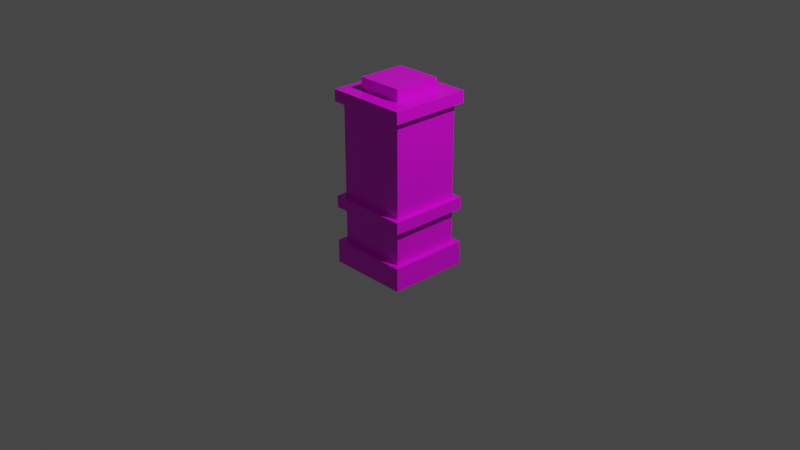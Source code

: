 # Source: aurora_tech_node_diamond_empowerer_active.blend  (saved by Blender 2.80.75; exported with 4.5.12 LTS)
import bpy
from mathutils import Matrix  # noqa: F401  (used for matrix-valued properties, if any)

bpy.ops.wm.read_factory_settings(use_empty=True)
scene = bpy.context.scene
scene.name = 'Scene'

# ---- collections
col_collection = bpy.data.collections.new('Collection'); scene.collection.children.link(col_collection)

# ---- images (referenced by path relative to the original .blend; pixels are not part of the script)
import os
ASSET_DIR = os.environ.get("B2B_ASSET_DIR", "")  # directory of the original .blend (textures are referenced by path, not embedded)
HERE = os.path.dirname(os.path.abspath(__file__))  # packed textures are extracted next to this script under _unpacked/

def load_image(name, relpath, width, height, colorspace="sRGB"):
    """Load a texture the original file referenced (path relative to the .blend, or extracted next to this script)."""
    p = next((c for c in (os.path.join(HERE, relpath), os.path.join(ASSET_DIR, relpath)) if relpath and os.path.exists(c)), "")
    if p:
        img = bpy.data.images.load(p, check_existing=True)
        img.name = name
    else:  # same state as the original file: an image datablock whose file is absent (Cycles renders it pink)
        img = bpy.data.images.new(name, width, height)
        img.source = "FILE"
        img.filepath = "//" + (relpath or name)
    img.colorspace_settings.name = colorspace
    return img
img_combat_diamond_empowerer_png = load_image('combat_diamond_empowerer.png', 'combat_diamond_empowerer.png', 1024, 1024, 'sRGB')

# ---- materials (node trees are filled in below, after node groups)
mat_material = bpy.data.materials.new('Material')
mat_material.alpha_threshold = 0.0
mat_material.use_backface_culling = True
mat_material.use_transparent_shadow = False
mat_material.line_color = (0.0, 0.0, 0.0, 1.0)

# ---- material node trees
mat_material.use_nodes = True; mat_material.node_tree.nodes.clear()
_N = mat_material.node_tree.nodes; _L = mat_material.node_tree.links
n0 = _N.new('ShaderNodeOutputMaterial'); n0.name = 'Material Output'; n0.location = (300, 300)
n1 = _N.new('ShaderNodeBsdfPrincipled'); n1.name = 'Principled BSDF'; n1.location = (10, 300)
n1.distribution = 'GGX'
n1.subsurface_method = 'BURLEY'
n1.inputs[2].default_value = 0.4
n1.inputs[3].default_value = 1.45
n1.inputs[27].default_value = (0.0, 0.0, 0.0, 1.0)
n1.inputs[28].default_value = 1.0
n2 = _N.new('ShaderNodeTexImage'); n2.name = 'Image Texture'; n2.location = (-280, 280)
n2.image = img_combat_diamond_empowerer_png
n2.interpolation = 'Closest'
_L.new(n1.outputs[0], n0.inputs[0])
_L.new(n2.outputs[0], n1.inputs[0])
n0.is_active_output = True

# ---- world
world_world = bpy.data.worlds.new('World'); scene.world = world_world
world_world.use_nodes = True; world_world.node_tree.nodes.clear()
_N = world_world.node_tree.nodes; _L = world_world.node_tree.links
n0 = _N.new('ShaderNodeOutputWorld'); n0.name = 'World Output'; n0.location = (300, 300)
n1 = _N.new('ShaderNodeBackground'); n1.name = 'Background'; n1.location = (10, 300)
n1.inputs[0].default_value = (0.05088, 0.05088, 0.05088, 1.0)
_L.new(n1.outputs[0], n0.inputs[0])
n0.is_active_output = True
world_world.color = (0.05088, 0.05088, 0.05088)
world_world.use_sun_shadow = False
world_world.sun_shadow_jitter_overblur = 0.0

# ---- cameras
cam_camera = bpy.data.cameras.new('Camera')
cam_camera.clip_end = 100.0
cam_camera.ortho_scale = 7.314

# ---- lights
light_light = bpy.data.lights.new('Light', 'POINT')
light_light.transmission_factor = 0.0
light_light.energy = 1000.0
light_light.shadow_soft_size = 0.1
light_light.shadow_maximum_resolution = 0.006
light_light.use_absolute_resolution = True

# ---- meshes
me_cube = bpy.data.meshes.new('Cube')
me_cube.from_pydata([(0.4375, 0.4375, -0.2486), (0.4375, 0.4375, -0.5007), (0.4375, -0.4375, -0.2486), (0.4375, -0.4375, -0.5007), (-0.4375, 0.4375, -0.2486), (-0.4375, 0.4375, -0.5007), (-0.4375, -0.4375, -0.2486), (-0.4375, -0.4375, -0.5007), (0.375, 0.375, 0.1243), (0.375, 0.375, -0.2486), (0.375, -0.375, 0.1243), (0.375, -0.375, -0.2486), (-0.375, 0.375, 0.1243), (-0.375, 0.375, -0.2486), (-0.375, -0.375, 0.1243), (-0.375, -0.375, -0.2486), (0.4375, 0.4375, 0.2493), (0.4375, 0.4375, 0.1232), (0.4375, -0.4375, 0.2493), (0.4375, -0.4375, 0.1232), (-0.4375, 0.4375, 0.2493), (-0.4375, 0.4375, 0.1232), (-0.4375, -0.4375, 0.2493), (-0.4375, -0.4375, 0.1232), (0.375, 0.375, 1.249), (0.375, 0.375, 0.2488), (0.375, -0.375, 1.249), (0.375, -0.375, 0.2488), (-0.375, 0.375, 1.249), (-0.375, 0.375, 0.2488), (-0.375, -0.375, 1.249), (-0.375, -0.375, 0.2488), (0.4375, 0.4375, 1.377), (0.4375, 0.4375, 1.251), (0.4375, -0.4375, 1.377), (0.4375, -0.4375, 1.251), (-0.4375, 0.4375, 1.377), (-0.4375, 0.4375, 1.251), (-0.4375, -0.4375, 1.377), (-0.4375, -0.4375, 1.251), (0.2489, 0.2563, 1.504), (0.2489, 0.2563, 1.378), (0.2489, -0.2563, 1.504), (0.2489, -0.2563, 1.378), (-0.2489, 0.2563, 1.504), (-0.2489, 0.2563, 1.378), (-0.2489, -0.2563, 1.504), (-0.2489, -0.2563, 1.378), (-0.375, -0.1875, -0.3761), (0.04375, 0.04375, 0.4966), (0.04375, 0.04375, 0.4302), (0.04375, -0.04375, 0.4966), (0.04375, -0.04375, 0.4302), (-0.04375, 0.04375, 0.4966), (-0.04375, 0.04375, 0.4302), (-0.04375, -0.04375, 0.4966), (-0.04375, -0.04375, 0.4302), (0.1094, 0.1006, 0.5846), (0.1094, 0.1006, 0.4954), (0.1094, -0.1006, 0.5846), (0.1094, -0.1006, 0.4954), (-0.1094, 0.1006, 0.5846), (-0.1094, 0.1006, 0.4954), (-0.1094, -0.1006, 0.5846), (-0.1094, -0.1006, 0.4954), (0.1641, 0.1509, 0.6837), (0.1641, 0.1509, 0.5876), (0.1641, -0.1509, 0.6837), (0.1641, -0.1509, 0.5876), (-0.1641, 0.1509, 0.6837), (-0.1641, 0.1509, 0.5876), (-0.1641, -0.1509, 0.6837), (-0.1641, -0.1509, 0.5876), (0.1094, 0.1006, 0.7329), (0.1094, 0.1006, 0.6761), (0.1094, -0.1006, 0.7329), (0.1094, -0.1006, 0.6761), (-0.1094, 0.1006, 0.7329), (-0.1094, 0.1006, 0.6761), (-0.1094, -0.1006, 0.7329), (-0.1094, -0.1006, 0.6761)], [], [(0, 4, 6, 2), (3, 2, 6, 7), (7, 6, 4, 5), (5, 1, 3, 7), (1, 0, 2, 3), (5, 4, 0, 1), (8, 12, 14, 10), (11, 10, 14, 15), (15, 14, 12, 13), (13, 9, 11, 15), (9, 8, 10, 11), (13, 12, 8, 9), (16, 20, 22, 18), (19, 18, 22, 23), (23, 22, 20, 21), (21, 17, 19, 23), (17, 16, 18, 19), (21, 20, 16, 17), (27, 26, 30, 31), (31, 30, 28, 29), (25, 24, 26, 27), (29, 28, 24, 25), (32, 36, 38, 34), (35, 34, 38, 39), (39, 38, 36, 37), (37, 33, 35, 39), (33, 32, 34, 35), (37, 36, 32, 33), (40, 44, 46, 42), (43, 42, 46, 47), (47, 46, 44, 45), (45, 41, 43, 47), (41, 40, 42, 43), (45, 44, 40, 41), (49, 53, 55, 51), (52, 51, 55, 56), (56, 55, 53, 54), (54, 50, 52, 56), (50, 49, 51, 52), (54, 53, 49, 50), (57, 61, 63, 59), (60, 59, 63, 64), (64, 63, 61, 62), (62, 58, 60, 64), (58, 57, 59, 60), (62, 61, 57, 58), (65, 69, 71, 67), (68, 67, 71, 72), (72, 71, 69, 70), (70, 66, 68, 72), (66, 65, 67, 68), (70, 69, 65, 66), (73, 77, 79, 75), (76, 75, 79, 80), (80, 79, 77, 78), (78, 74, 76, 80), (74, 73, 75, 76), (78, 77, 73, 74)])
_uv = me_cube.uv_layers.new(name='UVMap')
_uv.uv.foreach_set('vector', [0.5938, 0.8125, 0.375, 0.8125, 0.375, 0.5938, 0.5938, 0.5938, 0.4375, 0.8125, 0.4375, 0.875, 0.2188, 0.875, 0.2188, 0.8125, 0.0, 0.8125, 0.0, 0.875, 0.2188, 0.875, 0.2188, 0.8125, 0.1562, 0.375, 0.375, 0.375, 0.375, 0.5938, 0.1562, 0.5938, 0.2188, 0.8125, 0.2188, 0.875, 0.0, 0.875, 0.0, 0.8125, 0.2188, 0.8125, 0.2188, 0.875, 0.4375, 0.875, 0.4375, 0.8125, 0.2188, 0.4062, 0.375, 0.4062, 0.375, 0.5625, 0.2188, 0.5625, 0.4219, 0.875, 0.4219, 0.9688, 0.2344, 0.9688, 0.2344, 0.875, 0.01562, 0.875, 0.01562, 0.9688, 0.2031, 0.9688, 0.2031, 0.875, 0.2188, 0.8438, 0.375, 0.8438, 0.375, 1.0, 0.2188, 1.0, 0.2031, 0.875, 0.2031, 0.9688, 0.01562, 0.9688, 0.01562, 0.875, 0.2344, 0.875, 0.2344, 0.9688, 0.4219, 0.9688, 0.4219, 0.875, 0.8125, 0.8125, 0.5938, 0.8125, 0.5938, 0.5938, 0.8125, 0.5938, 0.4375, 0.9688, 0.4375, 1.0, 0.2188, 1.0, 0.2188, 0.9688, 0.0, 0.9688, 0.0, 1.0, 0.2188, 1.0, 0.2188, 0.9688, 0.375, 0.375, 0.5938, 0.375, 0.5938, 0.5938, 0.375, 0.5938, 0.2188, 0.9688, 0.2188, 1.0, 0.0, 1.0, 0.0, 0.9688, 0.2188, 0.9688, 0.2188, 1.0, 0.4375, 1.0, 0.4375, 0.9688, 0.1562, 0.125, 0.1562, 0.375, 0.3438, 0.375, 0.3438, 0.125, 0.3438, 0.125, 0.3438, 0.375, 0.1562, 0.375, 0.1562, 0.125, 0.1562, 0.125, 0.1562, 0.375, 0.3438, 0.375, 0.3438, 0.125, 0.3438, 0.125, 0.3438, 0.375, 0.1562, 0.375, 0.1562, 0.125, 0.375, 0.8125, 0.1562, 0.8125, 0.1562, 0.5938, 0.375, 0.5938, 0.4375, 0.9688, 0.4375, 1.0, 0.2188, 1.0, 0.2188, 0.9688, 0.0, 0.9688, 0.0, 1.0, 0.2188, 1.0, 0.2188, 0.9688, 0.375, 0.375, 0.5938, 0.375, 0.5938, 0.5938, 0.375, 0.5938, 0.2188, 0.9688, 0.2188, 1.0, 0.0, 1.0, 0.0, 0.9688, 0.2188, 0.9688, 0.2188, 1.0, 0.4375, 1.0, 0.4375, 0.9688, 0.3281, 0.7656, 0.2031, 0.7656, 0.2031, 0.6406, 0.3281, 0.6406, 0.3906, 0.9688, 0.3906, 1.0, 0.2656, 1.0, 0.2656, 0.9688, 0.04688, 0.9688, 0.04688, 1.0, 0.1562, 1.0, 0.1562, 0.9688, 0.375, 0.375, 0.5938, 0.375, 0.5938, 0.5938, 0.375, 0.5938, 0.1562, 0.9688, 0.1562, 1.0, 0.04688, 1.0, 0.04688, 0.9688, 0.2656, 0.9688, 0.2656, 1.0, 0.3906, 1.0, 0.3906, 0.9688, 0.0625, 0.6719, 0.125, 0.6719, 0.125, 0.6094, 0.0625, 0.6094, 0.03125, 0.625, 0.03125, 0.6562, 0.09375, 0.6562, 0.09375, 0.625, 0.1406, 0.625, 0.1406, 0.6562, 0.09375, 0.6562, 0.09375, 0.625, 0.0625, 0.5625, 0.01562, 0.5625, 0.01562, 0.6094, 0.0625, 0.6094, 0.09375, 0.625, 0.09375, 0.6562, 0.1406, 0.6562, 0.1406, 0.625, 0.09375, 0.625, 0.09375, 0.6562, 0.03125, 0.6562, 0.03125, 0.625, 0.0625, 0.6719, 0.125, 0.6719, 0.125, 0.6094, 0.0625, 0.6094, 0.03125, 0.625, 0.03125, 0.6562, 0.09375, 0.6562, 0.09375, 0.625, 0.1406, 0.625, 0.1406, 0.6562, 0.09375, 0.6562, 0.09375, 0.625, 0.0625, 0.5625, 0.01562, 0.5625, 0.01562, 0.6094, 0.0625, 0.6094, 0.09375, 0.625, 0.09375, 0.6562, 0.1406, 0.6562, 0.1406, 0.625, 0.09375, 0.625, 0.09375, 0.6562, 0.03125, 0.6562, 0.03125, 0.625, 0.0625, 0.6719, 0.125, 0.6719, 0.125, 0.6094, 0.0625, 0.6094, 0.03125, 0.625, 0.03125, 0.6562, 0.09375, 0.6562, 0.09375, 0.625, 0.1406, 0.625, 0.1406, 0.6562, 0.09375, 0.6562, 0.09375, 0.625, 0.0625, 0.5625, 0.01562, 0.5625, 0.01562, 0.6094, 0.0625, 0.6094, 0.09375, 0.625, 0.09375, 0.6562, 0.1406, 0.6562, 0.1406, 0.625, 0.09375, 0.625, 0.09375, 0.6562, 0.03125, 0.6562, 0.03125, 0.625, 0.0625, 0.6719, 0.125, 0.6719, 0.125, 0.6094, 0.0625, 0.6094, 0.03125, 0.625, 0.03125, 0.6562, 0.09375, 0.6562, 0.09375, 0.625, 0.1406, 0.625, 0.1406, 0.6562, 0.09375, 0.6562, 0.09375, 0.625, 0.0625, 0.5625, 0.01562, 0.5625, 0.01562, 0.6094, 0.0625, 0.6094, 0.09375, 0.625, 0.09375, 0.6562, 0.1406, 0.6562, 0.1406, 0.625, 0.09375, 0.625, 0.09375, 0.6562, 0.03125, 0.6562, 0.03125, 0.625])
me_cube.materials.append(mat_material)
me_cube.use_remesh_preserve_volume = False
me_cube.use_remesh_preserve_attributes = False
me_cube.use_mirror_vertex_groups = False
me_cube.update()

# ---- objects
ob_cube = bpy.data.objects.new('Cube', me_cube)
ob_light = bpy.data.objects.new('Light', light_light)
ob_camera = bpy.data.objects.new('Camera', cam_camera)

# ---- transforms, parenting, visibility, modifiers, constraints
ob_cube.location = (0.0, 0.0, 0.0)
ob_cube.lock_rotations_4d = False
ob_cube.empty_display_type = 'ARROWS'
ob_cube.lineart.crease_threshold = 0.0
ob_light.location = (4.076, 1.005, 5.904)
ob_light.rotation_euler = (0.6503, 0.05522, 1.866)
ob_light.lock_rotations_4d = False
ob_light.empty_display_type = 'ARROWS'
ob_light.color = (0.0, 0.0, 0.0, 0.0)
ob_light.lineart.crease_threshold = 0.0
ob_camera.location = (7.359, -6.926, 4.958)
ob_camera.rotation_euler = (1.109, 0.0, 0.8149)
ob_camera.lock_rotations_4d = False
ob_camera.empty_display_type = 'ARROWS'
ob_camera.color = (0.0, 0.0, 0.0, 0.0)
ob_camera.display_type = 'WIRE'
ob_camera.lineart.crease_threshold = 0.0

# ---- collection membership
col_collection.objects.link(ob_cube)
col_collection.objects.link(ob_light)
col_collection.objects.link(ob_camera)

# ---- scene / render settings (as saved in the file)
scene.camera = ob_camera
scene.frame_start = 1; scene.frame_end = 250; scene.frame_set(1)
scene.render.engine = 'BLENDER_EEVEE_NEXT'
scene.cycles.use_denoising = False
scene.cycles.samples = 128
scene.cycles.sampling_pattern = 'TABULATED_SOBOL'
scene.cycles.use_adaptive_sampling = False
scene.cycles.use_light_tree = False
scene.view_settings.view_transform = 'Filmic'
bpy.context.view_layer.update()
